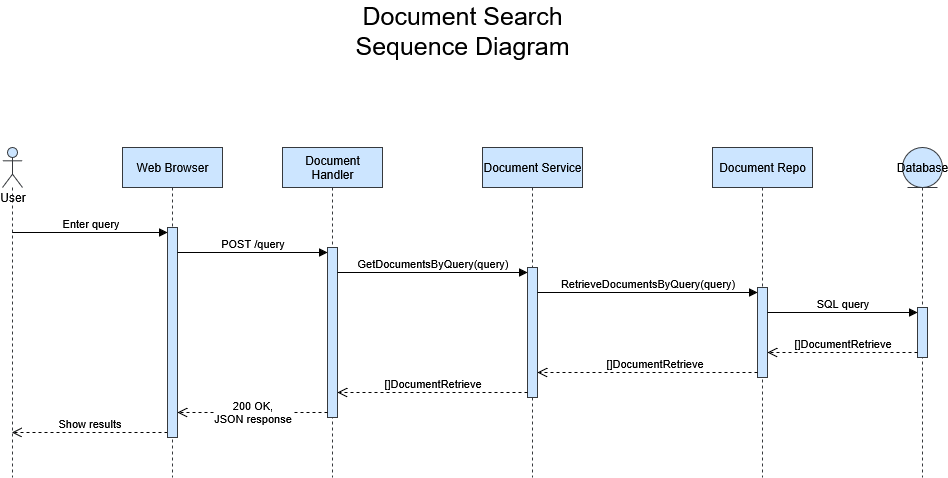

The diagram above was exported from draw.io. Its source (the exported page's mxGraphModel, read from the mxfile embedded in the PNG):
<mxGraphModel dx="2276" dy="750" grid="1" gridSize="10" guides="1" tooltips="1" connect="1" arrows="1" fold="1" page="1" pageScale="1" pageWidth="850" pageHeight="1100" background="#ffffff" math="0" shadow="0">
  <root>
    <mxCell id="0" />
    <mxCell id="1" parent="0" />
    <mxCell id="hIRztIpysJzaXf3mCS6x-80" value="&lt;div&gt;&lt;font&gt;Enter&amp;nbsp;query&lt;/font&gt;&lt;/div&gt;" style="html=1;verticalAlign=bottom;endArrow=block;curved=0;rounded=0;entryX=0;entryY=0;entryDx=0;entryDy=5;" edge="1" target="hIRztIpysJzaXf3mCS6x-79" parent="1" source="hIRztIpysJzaXf3mCS6x-92">
      <mxGeometry relative="1" as="geometry">
        <mxPoint x="180" y="535" as="sourcePoint" />
      </mxGeometry>
    </mxCell>
    <mxCell id="hIRztIpysJzaXf3mCS6x-81" value="&lt;font&gt;Show results&lt;/font&gt;" style="html=1;verticalAlign=bottom;endArrow=open;dashed=1;endSize=8;curved=0;rounded=0;exitX=0;exitY=1;exitDx=0;exitDy=-5;" edge="1" source="hIRztIpysJzaXf3mCS6x-79" parent="1" target="hIRztIpysJzaXf3mCS6x-92">
      <mxGeometry relative="1" as="geometry">
        <mxPoint x="180" y="605" as="targetPoint" />
      </mxGeometry>
    </mxCell>
    <mxCell id="hIRztIpysJzaXf3mCS6x-82" value="Document Service" style="shape=umlLifeline;perimeter=lifelinePerimeter;whiteSpace=wrap;html=1;container=1;dropTarget=0;collapsible=0;recursiveResize=0;outlineConnect=0;portConstraint=eastwest;newEdgeStyle={&quot;curved&quot;:0,&quot;rounded&quot;:0};fillColor=#cce5ff;strokeColor=#36393d;" vertex="1" parent="1">
      <mxGeometry x="290" y="680" width="100" height="330" as="geometry" />
    </mxCell>
    <mxCell id="hIRztIpysJzaXf3mCS6x-118" value="" style="html=1;points=[[0,0,0,0,5],[0,1,0,0,-5],[1,0,0,0,5],[1,1,0,0,-5]];perimeter=orthogonalPerimeter;outlineConnect=0;targetShapes=umlLifeline;portConstraint=eastwest;newEdgeStyle={&quot;curved&quot;:0,&quot;rounded&quot;:0};fillColor=#cce5ff;strokeColor=#36393d;" vertex="1" parent="hIRztIpysJzaXf3mCS6x-82">
      <mxGeometry x="45" y="120" width="10" height="130" as="geometry" />
    </mxCell>
    <mxCell id="hIRztIpysJzaXf3mCS6x-84" value="Document Handler" style="shape=umlLifeline;perimeter=lifelinePerimeter;whiteSpace=wrap;html=1;container=1;dropTarget=0;collapsible=0;recursiveResize=0;outlineConnect=0;portConstraint=eastwest;newEdgeStyle={&quot;curved&quot;:0,&quot;rounded&quot;:0};fillColor=#cce5ff;strokeColor=#36393d;" vertex="1" parent="1">
      <mxGeometry x="90" y="680" width="100" height="330" as="geometry" />
    </mxCell>
    <mxCell id="hIRztIpysJzaXf3mCS6x-115" value="" style="html=1;points=[[0,0,0,0,5],[0,1,0,0,-5],[1,0,0,0,5],[1,1,0,0,-5]];perimeter=orthogonalPerimeter;outlineConnect=0;targetShapes=umlLifeline;portConstraint=eastwest;newEdgeStyle={&quot;curved&quot;:0,&quot;rounded&quot;:0};fillColor=#cce5ff;strokeColor=#36393d;" vertex="1" parent="hIRztIpysJzaXf3mCS6x-84">
      <mxGeometry x="45" y="100" width="10" height="170" as="geometry" />
    </mxCell>
    <mxCell id="hIRztIpysJzaXf3mCS6x-86" value="Web Browser" style="shape=umlLifeline;perimeter=lifelinePerimeter;whiteSpace=wrap;html=1;container=1;dropTarget=0;collapsible=0;recursiveResize=0;outlineConnect=0;portConstraint=eastwest;newEdgeStyle={&quot;curved&quot;:0,&quot;rounded&quot;:0};fillColor=#cce5ff;strokeColor=#36393d;" vertex="1" parent="1">
      <mxGeometry x="-70" y="680" width="100" height="330" as="geometry" />
    </mxCell>
    <mxCell id="hIRztIpysJzaXf3mCS6x-79" value="" style="html=1;points=[[0,0,0,0,5],[0,1,0,0,-5],[1,0,0,0,5],[1,1,0,0,-5]];perimeter=orthogonalPerimeter;outlineConnect=0;targetShapes=umlLifeline;portConstraint=eastwest;newEdgeStyle={&quot;curved&quot;:0,&quot;rounded&quot;:0};fillColor=#cce5ff;strokeColor=#36393d;" vertex="1" parent="hIRztIpysJzaXf3mCS6x-86">
      <mxGeometry x="45" y="80" width="10" height="210" as="geometry" />
    </mxCell>
    <mxCell id="hIRztIpysJzaXf3mCS6x-92" value="&lt;div&gt;User&lt;/div&gt;&lt;div&gt;&lt;br&gt;&lt;/div&gt;" style="shape=umlLifeline;participant=umlActor;perimeter=lifelinePerimeter;html=1;container=1;collapsible=0;recursiveResize=0;verticalAlign=top;spacingTop=36;outlineConnect=0;size=40;fillColor=#cce5ff;strokeColor=#36393d;" vertex="1" parent="1">
      <mxGeometry x="-190" y="680" width="20" height="330" as="geometry" />
    </mxCell>
    <mxCell id="hIRztIpysJzaXf3mCS6x-99" value="&lt;div&gt;Document Repo&lt;/div&gt;" style="shape=umlLifeline;perimeter=lifelinePerimeter;whiteSpace=wrap;html=1;container=1;dropTarget=0;collapsible=0;recursiveResize=0;outlineConnect=0;portConstraint=eastwest;newEdgeStyle={&quot;curved&quot;:0,&quot;rounded&quot;:0};fillColor=#cce5ff;strokeColor=#36393d;" vertex="1" parent="1">
      <mxGeometry x="520" y="680" width="100" height="330" as="geometry" />
    </mxCell>
    <mxCell id="hIRztIpysJzaXf3mCS6x-121" value="" style="html=1;points=[[0,0,0,0,5],[0,1,0,0,-5],[1,0,0,0,5],[1,1,0,0,-5]];perimeter=orthogonalPerimeter;outlineConnect=0;targetShapes=umlLifeline;portConstraint=eastwest;newEdgeStyle={&quot;curved&quot;:0,&quot;rounded&quot;:0};fillColor=#cce5ff;strokeColor=#36393d;" vertex="1" parent="hIRztIpysJzaXf3mCS6x-99">
      <mxGeometry x="45" y="140" width="10" height="90" as="geometry" />
    </mxCell>
    <mxCell id="hIRztIpysJzaXf3mCS6x-103" value="&lt;div&gt;Database&lt;/div&gt;" style="shape=umlLifeline;perimeter=lifelinePerimeter;whiteSpace=wrap;html=1;container=1;dropTarget=0;collapsible=0;recursiveResize=0;outlineConnect=0;portConstraint=eastwest;newEdgeStyle={&quot;curved&quot;:0,&quot;rounded&quot;:0};participant=umlEntity;fillColor=#cce5ff;strokeColor=#36393d;" vertex="1" parent="1">
      <mxGeometry x="710" y="680" width="40" height="330" as="geometry" />
    </mxCell>
    <mxCell id="hIRztIpysJzaXf3mCS6x-124" value="" style="html=1;points=[[0,0,0,0,5],[0,1,0,0,-5],[1,0,0,0,5],[1,1,0,0,-5]];perimeter=orthogonalPerimeter;outlineConnect=0;targetShapes=umlLifeline;portConstraint=eastwest;newEdgeStyle={&quot;curved&quot;:0,&quot;rounded&quot;:0};fillColor=#cce5ff;strokeColor=#36393d;" vertex="1" parent="hIRztIpysJzaXf3mCS6x-103">
      <mxGeometry x="15" y="160" width="10" height="50" as="geometry" />
    </mxCell>
    <mxCell id="hIRztIpysJzaXf3mCS6x-113" value="&lt;div&gt;&lt;font&gt;POST /query&lt;/font&gt;&lt;/div&gt;" style="html=1;verticalAlign=bottom;endArrow=block;curved=0;rounded=0;entryX=0;entryY=0;entryDx=0;entryDy=5;" edge="1" parent="1" target="hIRztIpysJzaXf3mCS6x-115" source="hIRztIpysJzaXf3mCS6x-79">
      <mxGeometry relative="1" as="geometry">
        <mxPoint x="-21" y="810" as="sourcePoint" />
      </mxGeometry>
    </mxCell>
    <mxCell id="hIRztIpysJzaXf3mCS6x-114" value="&lt;div&gt;&lt;font&gt;200 OK,&lt;/font&gt;&lt;/div&gt;&lt;div&gt;&lt;font&gt;JSON response&lt;/font&gt;&lt;/div&gt;" style="html=1;verticalAlign=bottom;endArrow=open;dashed=1;endSize=8;curved=0;rounded=0;exitX=0;exitY=1;exitDx=0;exitDy=-5;" edge="1" parent="1" source="hIRztIpysJzaXf3mCS6x-115" target="hIRztIpysJzaXf3mCS6x-79">
      <mxGeometry y="15" relative="1" as="geometry">
        <mxPoint x="-21" y="880" as="targetPoint" />
        <mxPoint as="offset" />
      </mxGeometry>
    </mxCell>
    <mxCell id="hIRztIpysJzaXf3mCS6x-116" value="GetDocumentsByQuery(query)" style="html=1;verticalAlign=bottom;endArrow=block;curved=0;rounded=0;entryX=0;entryY=0;entryDx=0;entryDy=5;" edge="1" parent="1" target="hIRztIpysJzaXf3mCS6x-118" source="hIRztIpysJzaXf3mCS6x-115">
      <mxGeometry relative="1" as="geometry">
        <mxPoint x="179" y="810" as="sourcePoint" />
      </mxGeometry>
    </mxCell>
    <mxCell id="hIRztIpysJzaXf3mCS6x-117" value="[]DocumentRetrieve" style="html=1;verticalAlign=bottom;endArrow=open;dashed=1;endSize=8;curved=0;rounded=0;exitX=0;exitY=1;exitDx=0;exitDy=-5;" edge="1" parent="1" source="hIRztIpysJzaXf3mCS6x-118" target="hIRztIpysJzaXf3mCS6x-115">
      <mxGeometry relative="1" as="geometry">
        <mxPoint x="179" y="880" as="targetPoint" />
      </mxGeometry>
    </mxCell>
    <mxCell id="hIRztIpysJzaXf3mCS6x-119" value="RetrieveDocumentsByQuery(query)" style="html=1;verticalAlign=bottom;endArrow=block;curved=0;rounded=0;entryX=0;entryY=0;entryDx=0;entryDy=5;" edge="1" parent="1" target="hIRztIpysJzaXf3mCS6x-121" source="hIRztIpysJzaXf3mCS6x-118">
      <mxGeometry relative="1" as="geometry">
        <mxPoint x="409" y="805" as="sourcePoint" />
      </mxGeometry>
    </mxCell>
    <mxCell id="hIRztIpysJzaXf3mCS6x-120" value="[]DocumentRetrieve" style="html=1;verticalAlign=bottom;endArrow=open;dashed=1;endSize=8;curved=0;rounded=0;exitX=0;exitY=1;exitDx=0;exitDy=-5;" edge="1" parent="1" source="hIRztIpysJzaXf3mCS6x-121" target="hIRztIpysJzaXf3mCS6x-118">
      <mxGeometry x="-0.068" relative="1" as="geometry">
        <mxPoint x="409" y="875" as="targetPoint" />
        <mxPoint as="offset" />
      </mxGeometry>
    </mxCell>
    <mxCell id="hIRztIpysJzaXf3mCS6x-122" value="&lt;div&gt;SQL query&lt;/div&gt;" style="html=1;verticalAlign=bottom;endArrow=block;curved=0;rounded=0;entryX=0;entryY=0;entryDx=0;entryDy=5;" edge="1" parent="1" target="hIRztIpysJzaXf3mCS6x-124" source="hIRztIpysJzaXf3mCS6x-121">
      <mxGeometry relative="1" as="geometry">
        <mxPoint x="569" y="805" as="sourcePoint" />
      </mxGeometry>
    </mxCell>
    <mxCell id="hIRztIpysJzaXf3mCS6x-123" value="[]DocumentRetrieve" style="html=1;verticalAlign=bottom;endArrow=open;dashed=1;endSize=8;curved=0;rounded=0;exitX=0;exitY=1;exitDx=0;exitDy=-5;" edge="1" parent="1" source="hIRztIpysJzaXf3mCS6x-124" target="hIRztIpysJzaXf3mCS6x-121">
      <mxGeometry relative="1" as="geometry">
        <mxPoint x="569" y="875" as="targetPoint" />
      </mxGeometry>
    </mxCell>
    <mxCell id="hIRztIpysJzaXf3mCS6x-126" value="&lt;font style=&quot;font-size: 25px;&quot;&gt;&lt;span&gt;Document Search Sequence Diagram&lt;/span&gt;&lt;/font&gt;" style="text;html=1;align=center;verticalAlign=middle;whiteSpace=wrap;rounded=0;fontStyle=0" vertex="1" parent="1">
      <mxGeometry x="130" y="540" width="280" height="45" as="geometry" />
    </mxCell>
  </root>
</mxGraphModel>